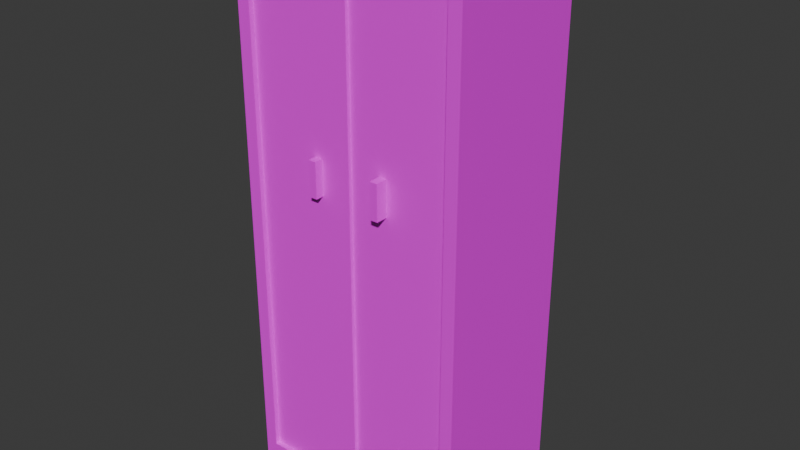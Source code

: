 # Source: locker1.blend  (saved by Blender 5.0.119; exported with 4.5.12 LTS)
import bpy
from mathutils import Matrix  # noqa: F401  (used for matrix-valued properties, if any)

bpy.ops.wm.read_factory_settings(use_empty=True)
scene = bpy.context.scene
scene.name = 'Scene'

# ---- collections
col_collection = bpy.data.collections.new('Collection'); scene.collection.children.link(col_collection)

# ---- images (referenced by path relative to the original .blend; pixels are not part of the script)
import os
ASSET_DIR = os.environ.get("B2B_ASSET_DIR", "")  # directory of the original .blend (textures are referenced by path, not embedded)
HERE = os.path.dirname(os.path.abspath(__file__))  # packed textures are extracted next to this script under _unpacked/

def load_image(name, relpath, width, height, colorspace="sRGB"):
    """Load a texture the original file referenced (path relative to the .blend, or extracted next to this script)."""
    p = next((c for c in (os.path.join(HERE, relpath), os.path.join(ASSET_DIR, relpath)) if relpath and os.path.exists(c)), "")
    if p:
        img = bpy.data.images.load(p, check_existing=True)
        img.name = name
    else:  # same state as the original file: an image datablock whose file is absent (Cycles renders it pink)
        img = bpy.data.images.new(name, width, height)
        img.source = "FILE"
        img.filepath = "//" + (relpath or name)
    img.colorspace_settings.name = colorspace
    return img
img_locker1_textura_png_001 = load_image('locker1-textura.png.001', 'locker1-textura.png', 1024, 1024, 'sRGB')
img_gris_oscuro_mate_png_001 = load_image('gris-oscuro-mate.png.001', 'gris-oscuro-mate.png', 1024, 1024, 'sRGB')

# ---- materials (node trees are filled in below, after node groups)
mat_material = bpy.data.materials.new('Material')
mat_material.alpha_threshold = 0.0
mat_material.use_backface_culling_lightprobe_volume = False
mat_material.roughness = 0.5
mat_material.line_color = (0.0, 0.0, 0.0, 1.0)
mat_material_001 = bpy.data.materials.new('Material.001')
mat_material_003 = bpy.data.materials.new('Material.003')
mat_material_002 = bpy.data.materials.new('Material.002')

# ---- material node trees
mat_material.use_nodes = True; mat_material.node_tree.nodes.clear()
_N = mat_material.node_tree.nodes; _L = mat_material.node_tree.links
n0 = _N.new('ShaderNodeOutputMaterial'); n0.name = 'Material Output'; n0.location = (200, 100)
n1 = _N.new('ShaderNodeBsdfPrincipled'); n1.name = 'Principled BSDF'; n1.location = (-200, 100)
n2 = _N.new('ShaderNodeTexImage'); n2.name = 'Imagen'; n2.location = (-490, 60)
n2.image = img_locker1_textura_png_001
_L.new(n1.outputs[0], n0.inputs[0])
_L.new(n2.outputs[0], n1.inputs[0])
n0.is_active_output = True
mat_material_001.use_nodes = True; mat_material_001.node_tree.nodes.clear()
_N = mat_material_001.node_tree.nodes; _L = mat_material_001.node_tree.links
n0 = _N.new('ShaderNodeBsdfPrincipled'); n0.name = 'BSDF Principista'; n0.location = (-200, 100)
n1 = _N.new('ShaderNodeOutputMaterial'); n1.name = 'Material'; n1.location = (200, 100)
n2 = _N.new('ShaderNodeTexImage'); n2.name = 'Imagen'; n2.location = (-490, 60)
n2.image = img_locker1_textura_png_001
_L.new(n0.outputs[0], n1.inputs[0])
_L.new(n2.outputs[0], n0.inputs[0])
n1.is_active_output = True
mat_material_003.use_nodes = True; mat_material_003.node_tree.nodes.clear()
_N = mat_material_003.node_tree.nodes; _L = mat_material_003.node_tree.links
n0 = _N.new('ShaderNodeBsdfPrincipled'); n0.name = 'BSDF Principista'; n0.location = (-200, 100)
n1 = _N.new('ShaderNodeOutputMaterial'); n1.name = 'Material'; n1.location = (200, 100)
n2 = _N.new('ShaderNodeTexImage'); n2.name = 'Imagen'; n2.location = (-490, 60)
n2.image = img_gris_oscuro_mate_png_001
_L.new(n0.outputs[0], n1.inputs[0])
_L.new(n2.outputs[0], n0.inputs[0])
n1.is_active_output = True
mat_material_002.use_nodes = True; mat_material_002.node_tree.nodes.clear()
_N = mat_material_002.node_tree.nodes; _L = mat_material_002.node_tree.links
n0 = _N.new('ShaderNodeBsdfPrincipled'); n0.name = 'BSDF Principista'; n0.location = (-200, 100)
n1 = _N.new('ShaderNodeOutputMaterial'); n1.name = 'Material'; n1.location = (200, 100)
n2 = _N.new('ShaderNodeTexImage'); n2.name = 'Imagen'; n2.location = (-490, 60)
n2.image = img_gris_oscuro_mate_png_001
_L.new(n0.outputs[0], n1.inputs[0])
_L.new(n2.outputs[0], n0.inputs[0])
n1.is_active_output = True

# ---- world
world_world = bpy.data.worlds.new('World'); scene.world = world_world
world_world.use_nodes = True; world_world.node_tree.nodes.clear()
_N = world_world.node_tree.nodes; _L = world_world.node_tree.links
n0 = _N.new('ShaderNodeOutputWorld'); n0.name = 'World Output'; n0.location = (200, 100)
n1 = _N.new('ShaderNodeBackground'); n1.name = 'Background'; n1.location = (-200, 100)
n1.inputs[0].default_value = (0.05088, 0.05088, 0.05088, 1.0)
_L.new(n1.outputs[0], n0.inputs[0])
n0.is_active_output = True
world_world.color = (0.05088, 0.05088, 0.05088)
world_world.sun_shadow_jitter_overblur = 0.0

# ---- meshes
me_cube = bpy.data.meshes.new('Cube')
me_cube.from_pydata([(1.026, 0.6221, 4.831), (1.026, 0.6221, -0.01551), (-1.026, 0.6221, 4.831), (-1.026, 0.6221, -0.01551), (0.0, -0.6221, 3.215), (0.0, -0.6221, 1.6), (0.0, -0.6221, 4.292), (0.0, -0.6221, 3.754), (0.0, -0.6221, 4.651), (0.0, -0.6221, 4.472), (0.0, -0.6221, 2.138), (0.0, -0.6221, 2.677), (0.0, -0.6221, 1.061), (0.0, -0.6221, 0.523), (0.0, -0.6221, 0.3435), (0.0, -0.6221, 0.164), (-0.9123, -0.6221, 1.6), (-0.9123, -0.6221, 3.215), (-0.9123, -0.6221, 3.754), (-0.9123, -0.6221, 4.292), (-0.9123, -0.6221, 4.472), (-0.9123, -0.6221, 4.651), (-0.9123, -0.6221, 0.523), (-0.9123, -0.6221, 1.061), (-0.9123, -0.6221, 0.164), (-0.9123, -0.6221, 0.3435), (0.9123, -0.6221, 4.651), (0.9123, -0.6221, 0.164), (-1.026, -0.6646, 4.831), (1.026, -0.6646, -0.01551), (1.026, -0.6646, 4.831), (0.0, -0.6646, 4.831), (0.0, -0.6646, -0.01551), (0.0, -0.6646, 0.164), (-0.4865, -0.6646, 4.831), (-0.9123, -0.6646, -0.01551), (0.4865, -0.6646, -0.01551), (0.9123, -0.6646, 4.831), (0.0, -0.6646, 4.651), (0.9123, -0.6646, 4.651), (-1.026, -0.6646, -0.01551), (0.9123, -0.6646, 0.164), (-0.9123, -0.6646, 4.831), (-0.9123, -0.6646, 1.6), (-0.9123, -0.6646, 3.215), (-0.9123, -0.6646, 3.754), (-0.9123, -0.6646, 4.292), (-0.9123, -0.6646, 4.472), (-0.9123, -0.6646, 4.651), (-0.9123, -0.6646, 0.523), (-0.9123, -0.6646, 1.061), (-0.9123, -0.6646, 0.164), (-0.9123, -0.6646, 0.3435), (0.9123, -0.6646, -0.01551), (0.0, -0.591, 3.754), (0.0, -0.591, 3.215), (0.0, -0.591, 1.6), (0.0, -0.591, 4.472), (0.0, -0.591, 4.292), (0.0, -0.591, 4.651), (0.9123, -0.591, 4.651), (0.0, -0.591, 1.061), (0.0, -0.591, 0.523), (0.0, -0.591, 0.3435), (0.0, -0.591, 0.164), (0.9123, -0.591, 0.164), (-0.9123, -0.6221, 2.677), (-0.9123, -0.6221, 2.138), (-0.9123, -0.6646, 2.677), (-0.9123, -0.6646, 2.138), (0.0, -0.591, 2.677), (0.0, -0.591, 2.138), (-0.9123, -0.6221, 2.946), (0.0, -0.6221, 2.946), (-0.9123, -0.6646, 2.946), (0.0, -0.591, 2.946), (0.4865, -0.6646, 4.831), (0.4865, -0.6646, 4.651), (0.4865, -0.6646, 0.164), (0.4865, -0.591, 4.651), (0.4865, -0.591, 0.164), (-0.4865, -0.6646, -0.01551), (-0.4865, -0.6221, 4.651), (-0.4865, -0.6221, 0.164), (-0.4865, -0.6646, 4.651), (-0.4865, -0.6646, 0.164), (-0.3345, -0.6943, 2.793), (-0.3345, -0.6943, 3.099), (-0.3345, -0.5891, 2.793), (-0.3345, -0.5891, 3.099), (-0.2656, -0.6943, 2.793), (-0.2656, -0.6943, 3.099), (-0.2656, -0.5891, 2.793), (-0.2656, -0.5891, 3.099), (0.2655, -0.6943, 2.793), (0.2655, -0.6943, 3.099), (0.2655, -0.5891, 2.793), (0.2655, -0.5891, 3.099), (0.3344, -0.6943, 2.793), (0.3344, -0.6943, 3.099), (0.3344, -0.5891, 2.793), (0.3344, -0.5891, 3.099)], [], [(29, 1, 0, 30), (25, 22, 49, 52), (60, 65, 27, 41, 39, 26), (22, 23, 50, 49), (3, 40, 28, 2), (12, 13, 62, 61), (7, 4, 55, 54), (5, 12, 61, 56), (8, 59, 79, 60, 26, 39, 77, 38), (6, 7, 54, 58), (14, 15, 64, 63), (9, 6, 58, 57), (13, 14, 63, 62), (8, 9, 57, 59), (27, 65, 80, 64, 15, 33, 78, 41), (21, 82, 84, 48), (23, 16, 43, 50), (72, 17, 44, 74), (10, 5, 56, 71), (24, 25, 52, 51), (17, 18, 45, 44), (82, 8, 38, 84), (18, 19, 46, 45), (83, 24, 51, 85), (77, 76, 31, 38), (39, 37, 76, 77), (53, 41, 78, 36), (36, 78, 33, 32), (81, 85, 51, 35), (28, 40, 35, 51, 52, 49, 50, 43, 69, 68, 74, 44, 45, 46, 47, 48, 42), (84, 34, 42, 48), (30, 37, 39, 41, 53, 29), (20, 21, 48, 47), (19, 20, 47, 46), (73, 11, 70, 75), (11, 10, 71, 70), (16, 67, 69, 43), (67, 66, 68, 69), (4, 73, 75, 55), (66, 72, 74, 68), (61, 62, 63, 64, 80, 65, 60, 79, 59, 57, 58, 54, 55, 75, 70, 71, 56), (15, 83, 85, 33), (38, 31, 34, 84), (2, 28, 42, 34, 31, 76, 37, 30, 0), (32, 33, 85, 81), (35, 40, 3, 1, 29, 53, 36, 32, 81), (13, 12, 5, 10, 11, 73, 4, 7, 6, 9, 8, 82, 21, 20, 19, 18, 17, 72, 66, 67, 16, 23, 22, 25, 24, 83, 15, 14), (2, 0, 1, 3), (86, 87, 89, 88), (88, 89, 93, 92), (92, 93, 91, 90), (90, 91, 87, 86), (88, 92, 90, 86), (93, 89, 87, 91), (94, 95, 97, 96), (96, 97, 101, 100), (100, 101, 99, 98), (98, 99, 95, 94), (96, 100, 98, 94), (101, 97, 95, 99)])
me_cube.polygons.foreach_set('material_index', [0, 0, 0, 0, 0, 0, 0, 0, 0, 0, 0, 0, 0, 0, 0, 0, 0, 0, 0, 0, 0, 0, 0, 0, 0, 0, 0, 0, 0, 0, 0, 0, 0, 0, 0, 0, 0, 0, 0, 0, 1, 0, 0, 0, 0, 0, 1, 0, 2, 2, 2, 2, 2, 2, 3, 3, 3, 3, 3, 3])
_uv = me_cube.uv_layers.new(name='UVMap')
_uv.uv.foreach_set('vector', [0.399, 0.4491, 0.399, 0.5032, 0.3467, 0.5032, 0.3467, 0.4491, 0.4024, 0.6037, 0.4024, 0.6018, 0.4042, 0.6018, 0.4042, 0.6037, 0.3962, 0.5573, 0.3962, 0.6057, 0.3949, 0.6057, 0.3932, 0.6057, 0.3932, 0.5573, 0.3949, 0.5573, 0.4024, 0.6018, 0.4024, 0.596, 0.4042, 0.596, 0.4042, 0.6018, 0.4512, 0.4491, 0.4512, 0.5032, 0.399, 0.5032, 0.399, 0.4491, 0.4055, 0.596, 0.4055, 0.6018, 0.4042, 0.6018, 0.4042, 0.596, 0.4055, 0.5669, 0.4055, 0.5727, 0.4042, 0.5727, 0.4042, 0.5669, 0.4055, 0.5902, 0.4055, 0.596, 0.4042, 0.596, 0.4042, 0.5902, 0.4011, 0.5805, 0.4024, 0.5805, 0.4024, 0.5929, 0.4024, 0.6037, 0.4011, 0.6037, 0.3993, 0.6037, 0.3993, 0.5929, 0.3993, 0.5805, 0.4055, 0.5611, 0.4055, 0.5669, 0.4042, 0.5669, 0.4042, 0.5611, 0.4055, 0.6037, 0.4055, 0.6057, 0.4042, 0.6057, 0.4042, 0.6037, 0.4055, 0.5592, 0.4055, 0.5611, 0.4042, 0.5611, 0.4042, 0.5592, 0.4055, 0.6018, 0.4055, 0.6037, 0.4042, 0.6037, 0.4042, 0.6018, 0.4055, 0.5573, 0.4055, 0.5592, 0.4042, 0.5592, 0.4042, 0.5573, 0.398, 0.5573, 0.3993, 0.5573, 0.3993, 0.5681, 0.3993, 0.5805, 0.398, 0.5805, 0.3962, 0.5805, 0.3962, 0.5681, 0.3962, 0.5573, 0.4011, 0.5573, 0.4011, 0.5681, 0.3993, 0.5681, 0.3993, 0.5573, 0.4024, 0.596, 0.4024, 0.5902, 0.4042, 0.5902, 0.4042, 0.596, 0.4024, 0.5757, 0.4024, 0.5727, 0.4042, 0.5727, 0.4042, 0.5757, 0.4055, 0.5844, 0.4055, 0.5902, 0.4042, 0.5902, 0.4042, 0.5844, 0.4024, 0.6057, 0.4024, 0.6037, 0.4042, 0.6037, 0.4042, 0.6057, 0.4024, 0.5727, 0.4024, 0.5669, 0.4042, 0.5669, 0.4042, 0.5727, 0.4011, 0.5681, 0.4011, 0.5805, 0.3993, 0.5805, 0.3993, 0.5681, 0.4024, 0.5669, 0.4024, 0.5611, 0.4042, 0.5611, 0.4042, 0.5669, 0.398, 0.5929, 0.398, 0.6037, 0.3962, 0.6037, 0.3962, 0.5929, 0.4532, 0.4877, 0.4512, 0.4877, 0.4512, 0.4753, 0.4532, 0.4753, 0.4532, 0.4985, 0.4512, 0.4985, 0.4512, 0.4877, 0.4532, 0.4877, 0.5035, 0.4985, 0.5016, 0.4985, 0.5016, 0.4877, 0.5035, 0.4877, 0.5035, 0.4877, 0.5016, 0.4877, 0.5016, 0.4753, 0.5035, 0.4753, 0.5035, 0.4629, 0.5016, 0.4629, 0.5016, 0.452, 0.5035, 0.452, 0.4512, 0.4491, 0.5035, 0.4491, 0.5035, 0.452, 0.5016, 0.452, 0.4997, 0.452, 0.4977, 0.452, 0.4919, 0.452, 0.4861, 0.452, 0.4803, 0.452, 0.4745, 0.452, 0.4716, 0.452, 0.4687, 0.452, 0.4629, 0.452, 0.4571, 0.452, 0.4551, 0.452, 0.4532, 0.452, 0.4512, 0.452, 0.4532, 0.4629, 0.4512, 0.4629, 0.4512, 0.452, 0.4532, 0.452, 0.4512, 0.5014, 0.4512, 0.4985, 0.4532, 0.4985, 0.5016, 0.4985, 0.5035, 0.4985, 0.5035, 0.5014, 0.4024, 0.5592, 0.4024, 0.5573, 0.4042, 0.5573, 0.4042, 0.5592, 0.4024, 0.5611, 0.4024, 0.5592, 0.4042, 0.5592, 0.4042, 0.5611, 0.4055, 0.5757, 0.4055, 0.5786, 0.4042, 0.5786, 0.4042, 0.5757, 0.4055, 0.5786, 0.4055, 0.5844, 0.4042, 0.5844, 0.4042, 0.5786, 0.4024, 0.5902, 0.4024, 0.5844, 0.4042, 0.5844, 0.4042, 0.5902, 0.4024, 0.5844, 0.4024, 0.5786, 0.4042, 0.5786, 0.4042, 0.5844, 0.4055, 0.5727, 0.4055, 0.5757, 0.4042, 0.5757, 0.4042, 0.5727, 0.4024, 0.5786, 0.4024, 0.5757, 0.4042, 0.5757, 0.4042, 0.5786, 0.8728, 0.5965, 0.8728, 0.6723, 0.8728, 0.6976, 0.8728, 0.7228, 0.7841, 0.7228, 0.7065, 0.7228, 0.7065, 0.09118, 0.7841, 0.09118, 0.8728, 0.09118, 0.8728, 0.1164, 0.8728, 0.1417, 0.8728, 0.2175, 0.8728, 0.2933, 0.8728, 0.3312, 0.8728, 0.3691, 0.8728, 0.4449, 0.8728, 0.5207, 0.398, 0.5805, 0.398, 0.5929, 0.3962, 0.5929, 0.3962, 0.5805, 0.4532, 0.4753, 0.4512, 0.4753, 0.4512, 0.4629, 0.4532, 0.4629, 0.3467, 0.5573, 0.3467, 0.5032, 0.3496, 0.5032, 0.3604, 0.5032, 0.3728, 0.5032, 0.3852, 0.5032, 0.3961, 0.5032, 0.399, 0.5032, 0.399, 0.5573, 0.5035, 0.4753, 0.5016, 0.4753, 0.5016, 0.4629, 0.5035, 0.4629, 0.4483, 0.5032, 0.4512, 0.5032, 0.4512, 0.5573, 0.399, 0.5573, 0.399, 0.5032, 0.4019, 0.5032, 0.4127, 0.5032, 0.4251, 0.5032, 0.4375, 0.5032, 0.5218, 0.678, 0.5218, 0.6011, 0.5218, 0.5241, 0.5218, 0.4472, 0.5218, 0.3703, 0.5218, 0.3318, 0.5218, 0.2934, 0.5218, 0.2165, 0.5218, 0.1395, 0.5218, 0.1139, 0.5218, 0.08826, 0.6123, 0.08826, 0.6915, 0.08826, 0.6915, 0.1139, 0.6915, 0.1395, 0.6915, 0.2165, 0.6915, 0.2934, 0.6915, 0.3318, 0.6915, 0.3703, 0.6915, 0.4472, 0.6915, 0.5241, 0.6915, 0.6011, 0.6915, 0.678, 0.6915, 0.7036, 0.6915, 0.7293, 0.6123, 0.7293, 0.5218, 0.7293, 0.5218, 0.7036, 0.4512, 0.5537, 0.4512, 0.5014, 0.5035, 0.5014, 0.5035, 0.5537, 0.0, 0.0, 0.0, 0.0, 0.0, 0.0, 0.0, 0.0, 0.0, 0.0, 0.0, 0.0, 0.0, 0.0, 0.0, 0.0, 0.0, 0.0, 0.0, 0.0, 0.0, 0.0, 0.0, 0.0, 0.0, 0.0, 0.0, 0.0, 0.0, 0.0, 0.0, 0.0, 0.0, 0.0, 0.0, 0.0, 0.0, 0.0, 0.0, 0.0, 0.0, 0.0, 0.0, 0.0, 0.0, 0.0, 0.0, 0.0, 0.0, 0.0, 0.0, 0.0, 0.0, 0.0, 0.0, 0.0, 0.0, 0.0, 0.0, 0.0, 0.0, 0.0, 0.0, 0.0, 0.0, 0.0, 0.0, 0.0, 0.0, 0.0, 0.0, 0.0, 0.0, 0.0, 0.0, 0.0, 0.0, 0.0, 0.0, 0.0, 0.0, 0.0, 0.0, 0.0, 0.0, 0.0, 0.0, 0.0, 0.0, 0.0, 0.0, 0.0, 0.0, 0.0, 0.0, 0.0])
_uv.active_render = True
_uv = me_cube.uv_layers.new(name='MapaUV')
_uv.uv.foreach_set('vector', [0.0, 0.0, 0.0, 0.0, 0.0, 0.0, 0.0, 0.0, 0.0, 0.0, 0.0, 0.0, 0.0, 0.0, 0.0, 0.0, 0.0, 0.0, 0.0, 0.0, 0.0, 0.0, 0.0, 0.0, 0.0, 0.0, 0.0, 0.0, 0.0, 0.0, 0.0, 0.0, 0.0, 0.0, 0.0, 0.0, 0.0, 0.0, 0.0, 0.0, 0.0, 0.0, 0.0, 0.0, 0.0, 0.0, 0.0, 0.0, 0.0, 0.0, 0.0, 0.0, 0.0, 0.0, 0.0, 0.0, 0.0, 0.0, 0.0, 0.0, 0.0, 0.0, 0.0, 0.0, 0.0, 0.0, 0.0, 0.0, 0.0, 0.0, 0.0, 0.0, 0.0, 0.0, 0.0, 0.0, 0.0, 0.0, 0.0, 0.0, 0.0, 0.0, 0.0, 0.0, 0.0, 0.0, 0.0, 0.0, 0.0, 0.0, 0.0, 0.0, 0.0, 0.0, 0.0, 0.0, 0.0, 0.0, 0.0, 0.0, 0.0, 0.0, 0.0, 0.0, 0.0, 0.0, 0.0, 0.0, 0.0, 0.0, 0.0, 0.0, 0.0, 0.0, 0.0, 0.0, 0.0, 0.0, 0.0, 0.0, 0.0, 0.0, 0.0, 0.0, 0.0, 0.0, 0.0, 0.0, 0.0, 0.0, 0.0, 0.0, 0.0, 0.0, 0.0, 0.0, 0.0, 0.0, 0.0, 0.0, 0.0, 0.0, 0.0, 0.0, 0.0, 0.0, 0.0, 0.0, 0.0, 0.0, 0.0, 0.0, 0.0, 0.0, 0.0, 0.0, 0.0, 0.0, 0.0, 0.0, 0.0, 0.0, 0.0, 0.0, 0.0, 0.0, 0.0, 0.0, 0.0, 0.0, 0.0, 0.0, 0.0, 0.0, 0.0, 0.0, 0.0, 0.0, 0.0, 0.0, 0.0, 0.0, 0.0, 0.0, 0.0, 0.0, 0.0, 0.0, 0.0, 0.0, 0.0, 0.0, 0.0, 0.0, 0.0, 0.0, 0.0, 0.0, 0.0, 0.0, 0.0, 0.0, 0.0, 0.0, 0.0, 0.0, 0.0, 0.0, 0.0, 0.0, 0.0, 0.0, 0.0, 0.0, 0.0, 0.0, 0.0, 0.0, 0.0, 0.0, 0.0, 0.0, 0.0, 0.0, 0.0, 0.0, 0.0, 0.0, 0.0, 0.0, 0.0, 0.0, 0.0, 0.0, 0.0, 0.0, 0.0, 0.0, 0.0, 0.0, 0.0, 0.0, 0.0, 0.0, 0.0, 0.0, 0.0, 0.0, 0.0, 0.0, 0.0, 0.0, 0.0, 0.0, 0.0, 0.0, 0.0, 0.0, 0.0, 0.0, 0.0, 0.0, 0.0, 0.0, 0.0, 0.0, 0.0, 0.0, 0.0, 0.0, 0.0, 0.0, 0.0, 0.0, 0.0, 0.0, 0.0, 0.0, 0.0, 0.0, 0.0, 0.0, 0.0, 0.0, 0.0, 0.0, 0.0, 0.0, 0.0, 0.0, 0.0, 0.0, 0.0, 0.0, 0.0, 0.0, 0.0, 0.0, 0.0, 0.0, 0.0, 0.0, 0.0, 0.0, 0.0, 0.0, 0.0, 0.0, 0.0, 0.0, 0.0, 0.0, 0.0, 0.0, 0.0, 0.0, 0.0, 0.0, 0.0, 0.0, 0.0, 0.0, 0.0, 0.0, 0.0, 0.0, 0.0, 0.0, 0.0, 0.0, 0.0, 0.0, 0.0, 0.0, 0.0, 0.0, 0.0, 0.0, 0.0, 0.0, 0.0, 0.0, 0.0, 0.0, 0.0, 0.0, 0.0, 0.0, 0.0, 0.0, 0.0, 0.0, 0.0, 0.0, 0.0, 0.0, 0.0, 0.0, 0.0, 0.0, 0.0, 0.0, 0.0, 0.0, 0.0, 0.0, 0.0, 0.0, 0.0, 0.0, 0.0, 0.0, 0.0, 0.0, 0.0, 0.0, 0.0, 0.0, 0.0, 0.0, 0.0, 0.0, 0.0, 0.0, 0.0, 0.0, 0.0, 0.0, 0.0, 0.0, 0.0, 0.0, 0.0, 0.0, 0.0, 0.0, 0.0, 0.0, 0.0, 0.0, 0.0, 0.0, 0.0, 0.0, 0.0, 0.0, 0.0, 0.0, 0.0, 0.0, 0.0, 0.0, 0.0, 0.0, 0.0, 0.0, 0.0, 0.0, 0.0, 0.0, 0.0, 0.0, 0.0, 0.0, 0.0, 0.0, 0.0, 0.0, 0.0, 0.0, 0.0, 0.0, 0.0, 0.0, 0.0, 0.0, 0.0, 0.0, 0.0, 0.0, 0.0, 0.0, 0.0, 0.0, 0.0, 0.0, 0.0, 0.0, 0.0, 0.0, 0.0, 0.0, 0.0, 0.0, 0.0, 0.0, 0.0, 0.0, 0.0, 0.0, 0.0, 0.0, 0.0, 0.0, 0.0, 0.0, 0.0, 0.0, 0.0, 0.0, 0.0, 0.0, 0.0, 0.0, 0.0, 0.0, 0.0, 0.0, 0.0, 0.0, 0.0, 0.0, 0.0, 0.0, 0.0, 0.0, 0.0, 0.0, 0.0, 0.0, 0.0, 0.0, 0.0, 0.0, 0.0, 0.0, 0.0, 0.0, 0.0, 0.0, 0.0, 0.0, 0.0, 0.0, 0.0, 0.0, 0.0, 0.0, 0.0, 0.0, 0.0, 0.0, 0.0, 0.0, 0.0, 0.0, 0.0, 0.0, 0.0, 0.0, 0.0, 0.0, 0.0, 0.0, 0.0, 0.0, 0.0, 0.0, 0.375, 0.0, 0.625, 0.0, 0.625, 0.25, 0.375, 0.25, 0.375, 0.25, 0.625, 0.25, 0.625, 0.5, 0.375, 0.5, 0.375, 0.5, 0.625, 0.5, 0.625, 0.75, 0.375, 0.75, 0.375, 0.75, 0.625, 0.75, 0.625, 1.0, 0.375, 1.0, 0.125, 0.5, 0.375, 0.5, 0.375, 0.75, 0.125, 0.75, 0.625, 0.5, 0.875, 0.5, 0.875, 0.75, 0.625, 0.75, 0.375, 0.0, 0.625, 0.0, 0.625, 0.25, 0.375, 0.25, 0.375, 0.25, 0.625, 0.25, 0.625, 0.5, 0.375, 0.5, 0.375, 0.5, 0.625, 0.5, 0.625, 0.75, 0.375, 0.75, 0.375, 0.75, 0.625, 0.75, 0.625, 1.0, 0.375, 1.0, 0.125, 0.5, 0.375, 0.5, 0.375, 0.75, 0.125, 0.75, 0.625, 0.5, 0.875, 0.5, 0.875, 0.75, 0.625, 0.75])
me_cube.materials.append(mat_material)
me_cube.materials.append(mat_material_001)
me_cube.materials.append(mat_material_003)
me_cube.materials.append(mat_material_002)
me_cube.use_mirror_vertex_groups = False
me_cube.update()

# ---- objects
ob_cube = bpy.data.objects.new('Cube', me_cube)

# ---- transforms, parenting, visibility, modifiers, constraints
ob_cube.location = (0.0, 0.0, 0.0)
ob_cube.lock_rotations_4d = False
ob_cube.empty_display_type = 'ARROWS'
ob_cube.lineart.crease_threshold = 0.0

# ---- collection membership
col_collection.objects.link(ob_cube)

# ---- scene / render settings (as saved in the file)
scene.frame_start = 1; scene.frame_end = 250; scene.frame_set(229)
scene.render.engine = 'BLENDER_EEVEE_NEXT'
scene.render.bake_bias = 0.0
scene.render.bake_samples = 0
scene.cycles.sampling_pattern = 'TABULATED_SOBOL'
scene.eevee.use_volume_custom_range = False
bpy.context.view_layer.update()

# ---- added for rendering (the .blend has no active camera and no usable light): camera, sun
cam_auto = bpy.data.cameras.new('AutoCamera')
cam_auto.lens = 50.0
cam_auto.sensor_width = 36.0
cam_auto.clip_end = 1000.0
ob_auto_camera = bpy.data.objects.new('AutoCamera', cam_auto)
scene.collection.objects.link(ob_auto_camera)
ob_auto_camera.location = (5.0197, -6.05977, 6.42349)
ob_auto_camera.rotation_euler = (1.09748, -7.21219e-08, 0.694738)
scene.camera = ob_auto_camera
light_auto_sun = bpy.data.lights.new('AutoSun', 'SUN')
light_auto_sun.energy = 3.0
light_auto_sun.angle = 0.0523599
ob_auto_sun = bpy.data.objects.new('AutoSun', light_auto_sun)
scene.collection.objects.link(ob_auto_sun)
ob_auto_sun.rotation_euler = (0.872665, 0.174533, 0.523599)
bpy.context.view_layer.update()
